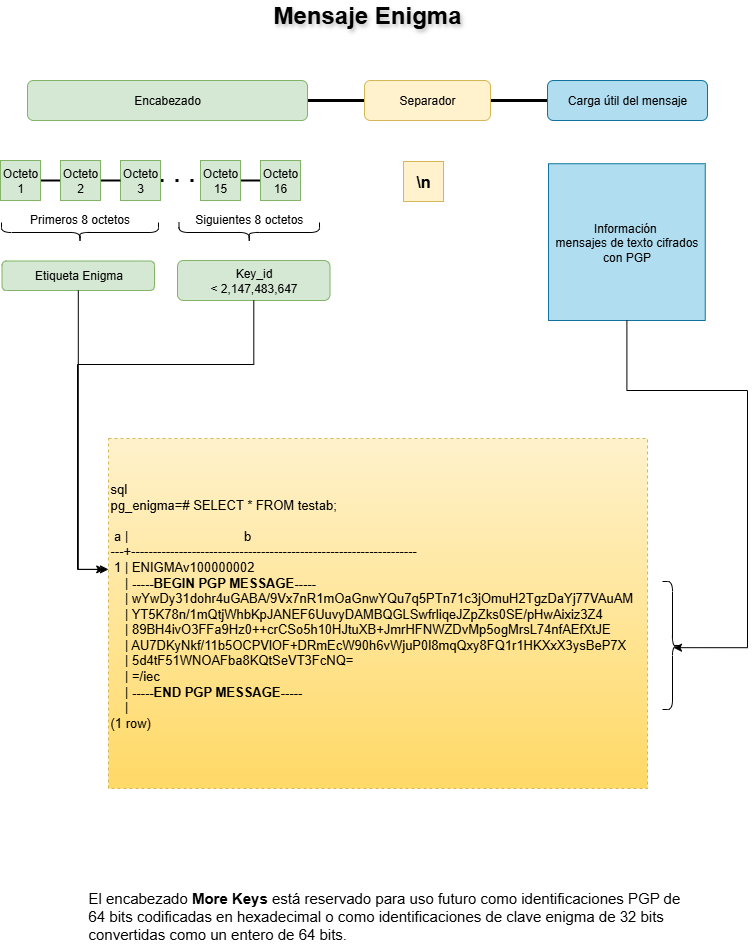

The diagram above was exported from draw.io. Its source (the exported page's mxGraphModel, read from the mxfile embedded in the PNG):
<mxGraphModel dx="1042" dy="722" grid="1" gridSize="10" guides="1" tooltips="1" connect="1" arrows="1" fold="1" page="1" pageScale="1" pageWidth="827" pageHeight="1169" math="0" shadow="0">
  <root>
    <mxCell id="0" />
    <mxCell id="1" parent="0" />
    <mxCell id="Vl5ND8sZFnN1LKHmK58J-1" value="Mensaje Enigma" style="text;html=1;align=center;verticalAlign=middle;whiteSpace=wrap;rounded=0;fontStyle=1;fontSize=24;textShadow=1;" parent="1" vertex="1">
      <mxGeometry x="280" y="40" width="200" height="30" as="geometry" />
    </mxCell>
    <mxCell id="Vl5ND8sZFnN1LKHmK58J-41" style="edgeStyle=orthogonalEdgeStyle;rounded=0;orthogonalLoop=1;jettySize=auto;html=1;entryX=0;entryY=0.5;entryDx=0;entryDy=0;endArrow=none;endFill=0;strokeWidth=3;" parent="1" source="Vl5ND8sZFnN1LKHmK58J-3" target="Vl5ND8sZFnN1LKHmK58J-4" edge="1">
      <mxGeometry relative="1" as="geometry" />
    </mxCell>
    <mxCell id="Vl5ND8sZFnN1LKHmK58J-3" value="Encabezado" style="rounded=1;whiteSpace=wrap;html=1;fillColor=#d5e8d4;strokeColor=#82b366;" parent="1" vertex="1">
      <mxGeometry x="40" y="120" width="280" height="40" as="geometry" />
    </mxCell>
    <mxCell id="Vl5ND8sZFnN1LKHmK58J-42" style="edgeStyle=orthogonalEdgeStyle;rounded=0;orthogonalLoop=1;jettySize=auto;html=1;strokeWidth=3;endArrow=none;endFill=0;" parent="1" source="Vl5ND8sZFnN1LKHmK58J-4" target="Vl5ND8sZFnN1LKHmK58J-5" edge="1">
      <mxGeometry relative="1" as="geometry" />
    </mxCell>
    <mxCell id="Vl5ND8sZFnN1LKHmK58J-4" value="Separador" style="rounded=1;whiteSpace=wrap;html=1;fillColor=#fff2cc;strokeColor=#d6b656;" parent="1" vertex="1">
      <mxGeometry x="377" y="120" width="126" height="40" as="geometry" />
    </mxCell>
    <mxCell id="Vl5ND8sZFnN1LKHmK58J-5" value="Carga útil del mensaje" style="rounded=1;whiteSpace=wrap;html=1;fillColor=#b1ddf0;strokeColor=#10739e;" parent="1" vertex="1">
      <mxGeometry x="560" y="120" width="160" height="40" as="geometry" />
    </mxCell>
    <mxCell id="Vl5ND8sZFnN1LKHmK58J-15" style="edgeStyle=orthogonalEdgeStyle;rounded=0;orthogonalLoop=1;jettySize=auto;html=1;entryX=0;entryY=0.5;entryDx=0;entryDy=0;endArrow=none;endFill=0;strokeWidth=2;" parent="1" source="Vl5ND8sZFnN1LKHmK58J-6" target="Vl5ND8sZFnN1LKHmK58J-9" edge="1">
      <mxGeometry relative="1" as="geometry">
        <Array as="points">
          <mxPoint x="63" y="220" />
          <mxPoint x="63" y="220" />
        </Array>
      </mxGeometry>
    </mxCell>
    <mxCell id="Vl5ND8sZFnN1LKHmK58J-6" value="Octeto 1" style="whiteSpace=wrap;html=1;aspect=fixed;fillColor=#d5e8d4;strokeColor=#82b366;" parent="1" vertex="1">
      <mxGeometry x="13" y="200" width="40" height="40" as="geometry" />
    </mxCell>
    <mxCell id="Vl5ND8sZFnN1LKHmK58J-17" style="edgeStyle=orthogonalEdgeStyle;rounded=0;orthogonalLoop=1;jettySize=auto;html=1;entryX=0;entryY=0.5;entryDx=0;entryDy=0;endArrow=none;endFill=0;strokeWidth=3;dashed=1;dashPattern=1 4;" parent="1" source="Vl5ND8sZFnN1LKHmK58J-8" target="Vl5ND8sZFnN1LKHmK58J-11" edge="1">
      <mxGeometry relative="1" as="geometry" />
    </mxCell>
    <mxCell id="Vl5ND8sZFnN1LKHmK58J-8" value="Octeto 3" style="whiteSpace=wrap;html=1;aspect=fixed;fillColor=#d5e8d4;strokeColor=#82b366;" parent="1" vertex="1">
      <mxGeometry x="133" y="200" width="40" height="40" as="geometry" />
    </mxCell>
    <mxCell id="Vl5ND8sZFnN1LKHmK58J-16" style="edgeStyle=orthogonalEdgeStyle;rounded=0;orthogonalLoop=1;jettySize=auto;html=1;entryX=0;entryY=0.5;entryDx=0;entryDy=0;endArrow=none;endFill=0;strokeWidth=2;" parent="1" source="Vl5ND8sZFnN1LKHmK58J-9" target="Vl5ND8sZFnN1LKHmK58J-8" edge="1">
      <mxGeometry relative="1" as="geometry" />
    </mxCell>
    <mxCell id="Vl5ND8sZFnN1LKHmK58J-9" value="Octeto 2" style="whiteSpace=wrap;html=1;aspect=fixed;fillColor=#d5e8d4;strokeColor=#82b366;" parent="1" vertex="1">
      <mxGeometry x="73" y="200" width="40" height="40" as="geometry" />
    </mxCell>
    <mxCell id="Vl5ND8sZFnN1LKHmK58J-18" style="edgeStyle=orthogonalEdgeStyle;rounded=0;orthogonalLoop=1;jettySize=auto;html=1;entryX=0;entryY=0.5;entryDx=0;entryDy=0;endArrow=none;endFill=0;strokeWidth=2;" parent="1" source="Vl5ND8sZFnN1LKHmK58J-11" target="Vl5ND8sZFnN1LKHmK58J-12" edge="1">
      <mxGeometry relative="1" as="geometry" />
    </mxCell>
    <mxCell id="Vl5ND8sZFnN1LKHmK58J-11" value="Octeto 15" style="whiteSpace=wrap;html=1;aspect=fixed;fillColor=#d5e8d4;strokeColor=#82b366;" parent="1" vertex="1">
      <mxGeometry x="213" y="200" width="40" height="40" as="geometry" />
    </mxCell>
    <mxCell id="Vl5ND8sZFnN1LKHmK58J-12" value="Octeto 16" style="whiteSpace=wrap;html=1;aspect=fixed;fillColor=#d5e8d4;strokeColor=#82b366;" parent="1" vertex="1">
      <mxGeometry x="273" y="200" width="40" height="40" as="geometry" />
    </mxCell>
    <mxCell id="Vl5ND8sZFnN1LKHmK58J-19" value="&lt;b&gt;&lt;font style=&quot;font-size: 16px;&quot;&gt;\n&lt;/font&gt;&lt;/b&gt;" style="whiteSpace=wrap;html=1;aspect=fixed;fillColor=#fff2cc;strokeColor=#d6b656;" parent="1" vertex="1">
      <mxGeometry x="416" y="201" width="40" height="40" as="geometry" />
    </mxCell>
    <mxCell id="Vl5ND8sZFnN1LKHmK58J-20" value="Información&amp;nbsp;&lt;div&gt;&amp;nbsp;mensajes de texto cifrados&amp;nbsp;&lt;/div&gt;&lt;div&gt;con PGP&lt;/div&gt;" style="whiteSpace=wrap;html=1;aspect=fixed;fillColor=#b1ddf0;strokeColor=#10739e;" parent="1" vertex="1">
      <mxGeometry x="561" y="203.25" width="156.75" height="156.75" as="geometry" />
    </mxCell>
    <mxCell id="Vl5ND8sZFnN1LKHmK58J-37" value="Primeros 8 octetos" style="shape=curlyBracket;whiteSpace=wrap;html=1;rounded=1;labelPosition=left;verticalLabelPosition=middle;align=right;verticalAlign=middle;rotation=-90;size=0.5;textDirection=vertical-lr;spacingTop=0;spacing=-28;" parent="1" vertex="1">
      <mxGeometry x="82.5" y="193.5" width="20" height="157" as="geometry" />
    </mxCell>
    <mxCell id="Vl5ND8sZFnN1LKHmK58J-38" value="Siguientes 8 octetos" style="shape=curlyBracket;whiteSpace=wrap;html=1;rounded=1;labelPosition=left;verticalLabelPosition=middle;align=right;verticalAlign=middle;rotation=-90;size=0.5;textDirection=vertical-lr;spacingTop=0;spacing=-28;" parent="1" vertex="1">
      <mxGeometry x="251.75" y="201.75" width="20" height="140.5" as="geometry" />
    </mxCell>
    <mxCell id="Vl5ND8sZFnN1LKHmK58J-39" value="Etiqueta Enigma" style="rounded=1;whiteSpace=wrap;html=1;fillColor=#d5e8d4;strokeColor=#82b366;" parent="1" vertex="1">
      <mxGeometry x="14.5" y="300.5" width="152.5" height="29.5" as="geometry" />
    </mxCell>
    <mxCell id="Vl5ND8sZFnN1LKHmK58J-40" value="Key_id&lt;div&gt;&amp;lt;&amp;nbsp;2,147,483,647&lt;/div&gt;" style="rounded=1;whiteSpace=wrap;html=1;fillColor=#d5e8d4;strokeColor=#82b366;" parent="1" vertex="1">
      <mxGeometry x="190" y="300" width="152.5" height="40" as="geometry" />
    </mxCell>
    <mxCell id="eYoqakteX4vig9kRghUl-1" value="&lt;div&gt;&lt;span style=&quot;&quot;&gt;sql&lt;/span&gt;&lt;/div&gt;&lt;div&gt;&lt;span style=&quot;&quot;&gt;pg_enigma=# SELECT * FROM testab;&lt;/span&gt;&lt;/div&gt;&lt;div&gt;&lt;span style=&quot;&quot;&gt;&lt;br&gt;&lt;/span&gt;&lt;/div&gt;&lt;div&gt;&lt;span style=&quot;&quot;&gt;&amp;nbsp;a |&amp;nbsp; &amp;nbsp; &amp;nbsp; &amp;nbsp; &amp;nbsp; &amp;nbsp; &amp;nbsp; &amp;nbsp; &amp;nbsp; &amp;nbsp; &amp;nbsp; &amp;nbsp; &amp;nbsp; &amp;nbsp; &amp;nbsp; &amp;nbsp; b&amp;nbsp; &amp;nbsp; &amp;nbsp; &amp;nbsp; &amp;nbsp; &amp;nbsp; &amp;nbsp; &amp;nbsp; &amp;nbsp; &amp;nbsp; &amp;nbsp; &amp;nbsp; &amp;nbsp; &amp;nbsp; &amp;nbsp; &amp;nbsp; &amp;nbsp;&lt;/span&gt;&lt;/div&gt;&lt;div&gt;&lt;span style=&quot;&quot;&gt;---+------------------------------------------------------------------&lt;/span&gt;&lt;/div&gt;&lt;div&gt;&lt;span style=&quot;&quot;&gt;&amp;nbsp;1 | ENIGMAv100000002&amp;nbsp; &amp;nbsp; &amp;nbsp; &amp;nbsp; &amp;nbsp; &amp;nbsp; &amp;nbsp; &amp;nbsp; &amp;nbsp; &amp;nbsp; &amp;nbsp; &amp;nbsp; &amp;nbsp; &amp;nbsp; &amp;nbsp; &amp;nbsp; &amp;nbsp; &amp;nbsp; &amp;nbsp; &amp;nbsp; &amp;nbsp; &amp;nbsp; &amp;nbsp; &amp;nbsp;&amp;nbsp;&lt;/span&gt;&lt;/div&gt;&lt;div&gt;&lt;span style=&quot;&quot;&gt;&lt;span style=&quot;color: light-dark(rgb(0, 0, 0), rgb(255, 255, 255));&quot;&gt;&amp;nbsp; &amp;nbsp; &lt;/span&gt;&lt;span style=&quot;color: light-dark(rgb(0, 0, 0), rgb(255, 255, 255));&quot;&gt;|&lt;/span&gt;&lt;span style=&quot;color: light-dark(rgb(0, 0, 0), rgb(255, 255, 255));&quot;&gt;&lt;b&gt; -----BEGIN PGP MESSAGE-----&lt;/b&gt;&amp;nbsp; &amp;nbsp; &amp;nbsp; &amp;nbsp; &amp;nbsp; &amp;nbsp; &amp;nbsp; &amp;nbsp; &amp;nbsp; &amp;nbsp; &amp;nbsp; &amp;nbsp; &amp;nbsp; &amp;nbsp; &amp;nbsp; &amp;nbsp; &amp;nbsp; &amp;nbsp; &amp;nbsp;&lt;/span&gt;&lt;/span&gt;&lt;/div&gt;&lt;div&gt;&lt;span style=&quot;color: light-dark(rgb(0, 0, 0), rgb(255, 255, 255));&quot;&gt;&amp;nbsp; &amp;nbsp; | wYwDy31dohr4uGABA/9Vx7nR1mOaGnwYQu7q5PTn71c3jOmuH2TgzDaYj77VAuAM&lt;/span&gt;&lt;/div&gt;&lt;div&gt;&lt;span style=&quot;&quot;&gt;&amp;nbsp; &amp;nbsp; | YT5K78n/1mQtjWhbKpJANEF6UuvyDAMBQGLSwfrliqeJZpZks0SE/pHwAixiz3Z4&lt;/span&gt;&lt;/div&gt;&lt;div&gt;&lt;span style=&quot;&quot;&gt;&amp;nbsp; &amp;nbsp; | 89BH4ivO3FFa9Hz0++crCSo5h10HJtuXB+JmrHFNWZDvMp5ogMrsL74nfAEfXtJE&lt;/span&gt;&lt;/div&gt;&lt;div&gt;&lt;span style=&quot;&quot;&gt;&amp;nbsp; &amp;nbsp; | AU7DKyNkf/11b5OCPVlOF+DRmEcW90h6vWjuP0l8mqQxy8FQ1r1HKXxX3ysBeP7X&lt;/span&gt;&lt;/div&gt;&lt;div&gt;&lt;span style=&quot;&quot;&gt;&amp;nbsp; &amp;nbsp; | 5d4tF51WNOAFba8KQtSeVT3FcNQ=&amp;nbsp; &amp;nbsp; &amp;nbsp; &amp;nbsp; &amp;nbsp; &amp;nbsp; &amp;nbsp; &amp;nbsp; &amp;nbsp; &amp;nbsp; &amp;nbsp; &amp;nbsp; &amp;nbsp; &amp;nbsp; &amp;nbsp; &amp;nbsp; &amp;nbsp; &amp;nbsp;&amp;nbsp;&lt;/span&gt;&lt;/div&gt;&lt;div&gt;&lt;span style=&quot;&quot;&gt;&amp;nbsp; &amp;nbsp; | =/iec&amp;nbsp; &amp;nbsp; &amp;nbsp; &amp;nbsp; &amp;nbsp; &amp;nbsp; &amp;nbsp; &amp;nbsp; &amp;nbsp; &amp;nbsp; &amp;nbsp; &amp;nbsp; &amp;nbsp; &amp;nbsp; &amp;nbsp; &amp;nbsp; &amp;nbsp; &amp;nbsp; &amp;nbsp; &amp;nbsp; &amp;nbsp; &amp;nbsp; &amp;nbsp; &amp;nbsp; &amp;nbsp; &amp;nbsp; &amp;nbsp; &amp;nbsp; &amp;nbsp; &amp;nbsp;&lt;/span&gt;&lt;/div&gt;&lt;div&gt;&lt;span style=&quot;&quot;&gt;&amp;nbsp; &amp;nbsp; |&lt;b&gt; -----END PGP MESSAGE-----&amp;nbsp; &amp;nbsp;&lt;/b&gt; &amp;nbsp; &amp;nbsp; &amp;nbsp; &amp;nbsp; &amp;nbsp; &amp;nbsp; &amp;nbsp; &amp;nbsp; &amp;nbsp; &amp;nbsp; &amp;nbsp; &amp;nbsp; &amp;nbsp; &amp;nbsp; &amp;nbsp; &amp;nbsp; &amp;nbsp; &amp;nbsp;&lt;/span&gt;&lt;/div&gt;&lt;div&gt;&lt;span style=&quot;&quot;&gt;&amp;nbsp; &amp;nbsp; |&amp;nbsp;&lt;/span&gt;&lt;/div&gt;&lt;div&gt;&lt;span style=&quot;&quot;&gt;(1 row)&lt;/span&gt;&lt;/div&gt;&lt;div&gt;&lt;br&gt;&lt;/div&gt;" style="text;html=1;align=left;verticalAlign=middle;whiteSpace=wrap;rounded=0;strokeColor=#d6b656;dashed=1;fontSize=13;fillColor=#fff2cc;gradientColor=#ffd966;labelBackgroundColor=none;labelBorderColor=none;" parent="1" vertex="1">
      <mxGeometry x="121" y="478" width="539" height="350" as="geometry" />
    </mxCell>
    <mxCell id="eYoqakteX4vig9kRghUl-2" style="edgeStyle=orthogonalEdgeStyle;rounded=0;orthogonalLoop=1;jettySize=auto;html=1;entryX=0;entryY=0.374;entryDx=0;entryDy=0;entryPerimeter=0;" parent="1" source="Vl5ND8sZFnN1LKHmK58J-39" target="eYoqakteX4vig9kRghUl-1" edge="1">
      <mxGeometry relative="1" as="geometry" />
    </mxCell>
    <mxCell id="eYoqakteX4vig9kRghUl-5" value="" style="shape=curlyBracket;whiteSpace=wrap;html=1;rounded=1;labelPosition=left;verticalLabelPosition=middle;align=right;verticalAlign=middle;rotation=-180;size=0.5;textDirection=vertical-lr;spacingTop=0;spacing=-28;" parent="1" vertex="1">
      <mxGeometry x="675" y="621" width="20" height="128" as="geometry" />
    </mxCell>
    <mxCell id="eYoqakteX4vig9kRghUl-7" style="edgeStyle=orthogonalEdgeStyle;rounded=0;orthogonalLoop=1;jettySize=auto;html=1;entryX=0.45;entryY=0.483;entryDx=0;entryDy=0;entryPerimeter=0;" parent="1" source="Vl5ND8sZFnN1LKHmK58J-20" target="eYoqakteX4vig9kRghUl-5" edge="1">
      <mxGeometry relative="1" as="geometry">
        <Array as="points">
          <mxPoint x="639" y="430" />
          <mxPoint x="760" y="430" />
          <mxPoint x="760" y="687" />
        </Array>
      </mxGeometry>
    </mxCell>
    <mxCell id="eYoqakteX4vig9kRghUl-8" style="edgeStyle=orthogonalEdgeStyle;rounded=0;orthogonalLoop=1;jettySize=auto;html=1;entryX=-0.007;entryY=0.374;entryDx=0;entryDy=0;entryPerimeter=0;" parent="1" source="Vl5ND8sZFnN1LKHmK58J-40" target="eYoqakteX4vig9kRghUl-1" edge="1">
      <mxGeometry relative="1" as="geometry">
        <Array as="points">
          <mxPoint x="266" y="404" />
          <mxPoint x="90" y="404" />
          <mxPoint x="90" y="609" />
        </Array>
      </mxGeometry>
    </mxCell>
    <mxCell id="LnmIkmsq1zSLkRVE7Tgv-1" value="&lt;div&gt;El encabezado &lt;b&gt;More Keys&lt;/b&gt;&amp;nbsp;está reservado para uso futuro como identificaciones PGP de 64 bits&amp;nbsp;&lt;span style=&quot;background-color: transparent; color: light-dark(rgb(0, 0, 0), rgb(255, 255, 255));&quot;&gt;codificadas en hexadecimal o como identificaciones de clave enigma de 32 bits convertidas&amp;nbsp;&lt;/span&gt;&lt;span style=&quot;background-color: transparent; color: light-dark(rgb(0, 0, 0), rgb(255, 255, 255));&quot;&gt;como un entero de 64 bits.&lt;/span&gt;&lt;/div&gt;" style="text;html=1;align=left;verticalAlign=middle;whiteSpace=wrap;rounded=0;fontSize=15;" parent="1" vertex="1">
      <mxGeometry x="99" y="920" width="606" height="70" as="geometry" />
    </mxCell>
  </root>
</mxGraphModel>